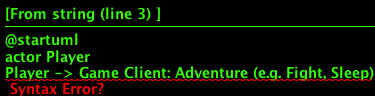

The diagram above was rendered by PlantUML. Its source (embedded in the PNG):
@startuml
actor Player
Player -> Game Client: Adventure (e.g. Fight, Sleep)
Game Client -> Game Client: Create Move
Game Client -> Blockchain node: Send Move
Blockchain node -> Blockchain node: Mining
Blockchain node -> Game Client: Send Block
Game Client -> Game Client: Render Game Status
Game Client -> Player: Show Interface

@enduml